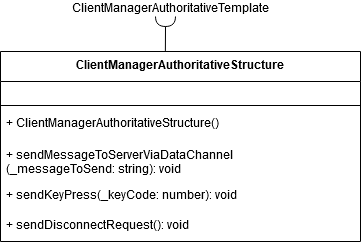

The diagram above was exported from draw.io. Its source (the exported page's mxGraphModel, read from the mxfile embedded in the PNG):
<mxGraphModel dx="784" dy="400" grid="1" gridSize="10" guides="1" tooltips="1" connect="1" arrows="1" fold="1" page="1" pageScale="1" pageWidth="827" pageHeight="1169" math="0" shadow="0">
  <root>
    <mxCell id="0" />
    <mxCell id="1" parent="0" />
    <mxCell id="NC5XCEfuHQL9-YGLL1vw-1" value="ClientManagerAuthoritativeStructure" style="swimlane;fontStyle=1;align=center;verticalAlign=top;childLayout=stackLayout;horizontal=1;startSize=30;horizontalStack=0;resizeParent=1;resizeParentMax=0;resizeLast=0;collapsible=1;marginBottom=0;labelBackgroundColor=none;" vertex="1" parent="1">
      <mxGeometry x="220" y="180" width="360" height="190" as="geometry" />
    </mxCell>
    <mxCell id="NC5XCEfuHQL9-YGLL1vw-6" value=" &#10;" style="text;strokeColor=none;fillColor=none;align=left;verticalAlign=top;spacingLeft=4;spacingRight=4;overflow=hidden;rotatable=0;points=[[0,0.5],[1,0.5]];portConstraint=eastwest;" vertex="1" parent="NC5XCEfuHQL9-YGLL1vw-1">
      <mxGeometry y="30" width="360" height="20" as="geometry" />
    </mxCell>
    <mxCell id="NC5XCEfuHQL9-YGLL1vw-7" value="" style="line;strokeWidth=1;fillColor=none;align=left;verticalAlign=middle;spacingTop=-1;spacingLeft=3;spacingRight=3;rotatable=0;labelPosition=right;points=[];portConstraint=eastwest;" vertex="1" parent="NC5XCEfuHQL9-YGLL1vw-1">
      <mxGeometry y="50" width="360" height="8" as="geometry" />
    </mxCell>
    <mxCell id="NC5XCEfuHQL9-YGLL1vw-20" value="+ ClientManagerAuthoritativeStructure()" style="text;strokeColor=none;fillColor=none;align=left;verticalAlign=top;spacingLeft=4;spacingRight=4;overflow=hidden;rotatable=0;points=[[0,0.5],[1,0.5]];portConstraint=eastwest;" vertex="1" parent="NC5XCEfuHQL9-YGLL1vw-1">
      <mxGeometry y="58" width="360" height="32" as="geometry" />
    </mxCell>
    <mxCell id="NC5XCEfuHQL9-YGLL1vw-18" value="+ sendMessageToServerViaDataChannel&#10;(_messageToSend: string): void" style="text;strokeColor=none;fillColor=none;align=left;verticalAlign=top;spacingLeft=4;spacingRight=4;overflow=hidden;rotatable=0;points=[[0,0.5],[1,0.5]];portConstraint=eastwest;" vertex="1" parent="NC5XCEfuHQL9-YGLL1vw-1">
      <mxGeometry y="90" width="360" height="40" as="geometry" />
    </mxCell>
    <mxCell id="NC5XCEfuHQL9-YGLL1vw-22" value="+ sendKeyPress(_keyCode: number): void" style="text;strokeColor=none;fillColor=none;align=left;verticalAlign=top;spacingLeft=4;spacingRight=4;overflow=hidden;rotatable=0;points=[[0,0.5],[1,0.5]];portConstraint=eastwest;" vertex="1" parent="NC5XCEfuHQL9-YGLL1vw-1">
      <mxGeometry y="130" width="360" height="30" as="geometry" />
    </mxCell>
    <mxCell id="NC5XCEfuHQL9-YGLL1vw-23" value="+ sendDisconnectRequest(): void" style="text;strokeColor=none;fillColor=none;align=left;verticalAlign=top;spacingLeft=4;spacingRight=4;overflow=hidden;rotatable=0;points=[[0,0.5],[1,0.5]];portConstraint=eastwest;" vertex="1" parent="NC5XCEfuHQL9-YGLL1vw-1">
      <mxGeometry y="160" width="360" height="30" as="geometry" />
    </mxCell>
    <mxCell id="NC5XCEfuHQL9-YGLL1vw-24" value="" style="shape=requiredInterface;html=1;verticalLabelPosition=bottom;rotation=90;" vertex="1" parent="1">
      <mxGeometry x="380" y="140" width="10" height="20" as="geometry" />
    </mxCell>
    <mxCell id="NC5XCEfuHQL9-YGLL1vw-25" value="" style="endArrow=none;html=1;entryX=1;entryY=0.5;entryDx=0;entryDy=0;entryPerimeter=0;exitX=0.458;exitY=-0.003;exitDx=0;exitDy=0;exitPerimeter=0;" edge="1" parent="1" source="NC5XCEfuHQL9-YGLL1vw-1" target="NC5XCEfuHQL9-YGLL1vw-24">
      <mxGeometry width="50" height="50" relative="1" as="geometry">
        <mxPoint x="260" y="180" as="sourcePoint" />
        <mxPoint x="310" y="130" as="targetPoint" />
      </mxGeometry>
    </mxCell>
    <mxCell id="NC5XCEfuHQL9-YGLL1vw-26" value="ClientManagerAuthoritativeTemplate" style="text;html=1;resizable=0;points=[];autosize=1;align=left;verticalAlign=top;spacingTop=-4;" vertex="1" parent="1">
      <mxGeometry x="290" y="129" width="210" height="20" as="geometry" />
    </mxCell>
  </root>
</mxGraphModel>